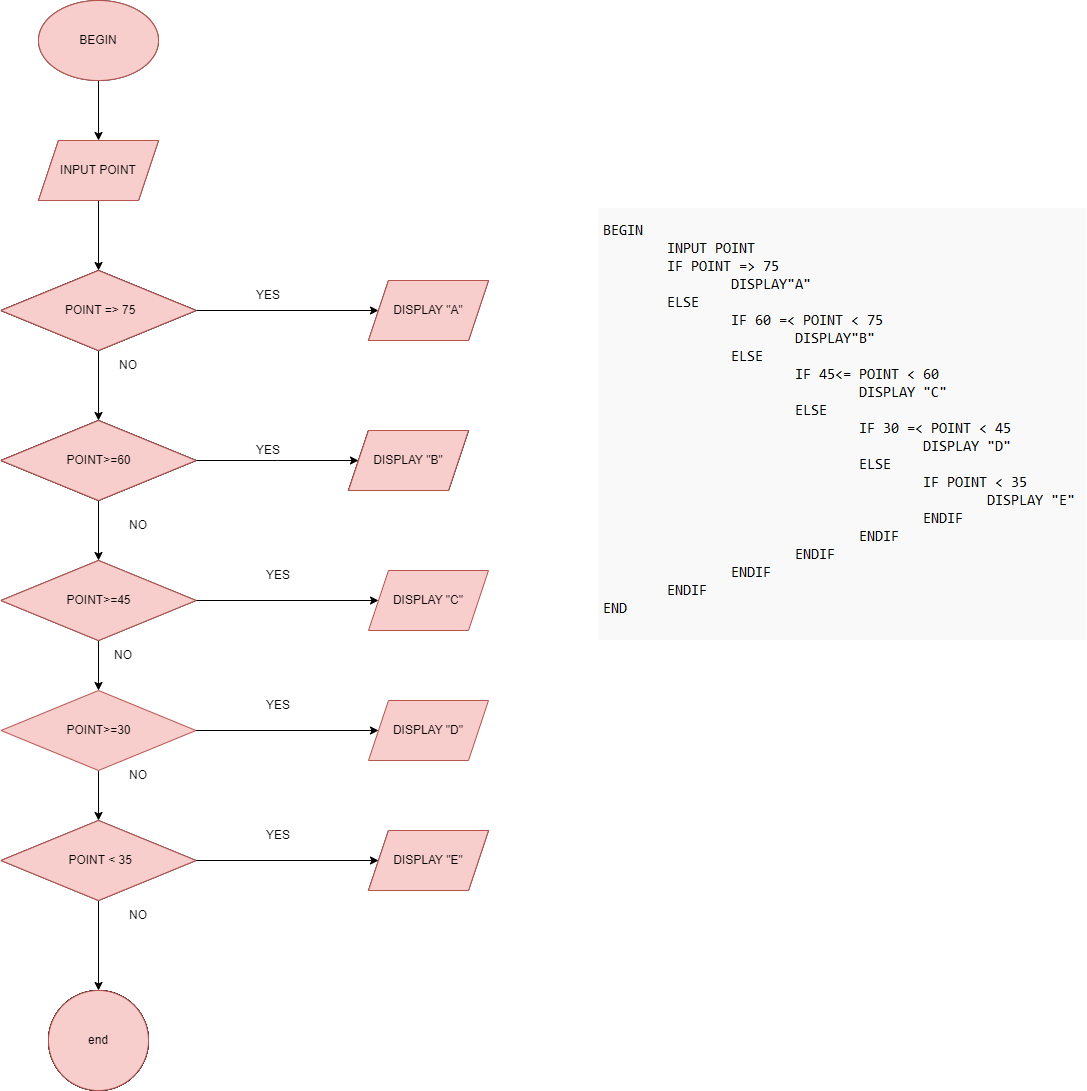

The diagram above was exported from draw.io. Its source (the exported page's mxGraphModel, read from the mxfile embedded in the PNG):
<mxGraphModel dx="1434" dy="1888" grid="1" gridSize="10" guides="1" tooltips="1" connect="1" arrows="1" fold="1" page="1" pageScale="1" pageWidth="850" pageHeight="1100" math="0" shadow="0">
  <root>
    <mxCell id="0" />
    <mxCell id="1" parent="0" />
    <mxCell id="HZok8NbPSuuXa8FDKaAP-50" value="" style="edgeStyle=orthogonalEdgeStyle;rounded=0;orthogonalLoop=1;jettySize=auto;html=1;" parent="1" source="HZok8NbPSuuXa8FDKaAP-37" target="HZok8NbPSuuXa8FDKaAP-38" edge="1">
      <mxGeometry relative="1" as="geometry" />
    </mxCell>
    <mxCell id="HZok8NbPSuuXa8FDKaAP-37" value="BEGIN" style="ellipse;whiteSpace=wrap;html=1;" parent="1" vertex="1">
      <mxGeometry x="310" y="-650" width="120" height="80" as="geometry" />
    </mxCell>
    <mxCell id="HZok8NbPSuuXa8FDKaAP-51" value="" style="edgeStyle=orthogonalEdgeStyle;rounded=0;orthogonalLoop=1;jettySize=auto;html=1;" parent="1" source="HZok8NbPSuuXa8FDKaAP-38" target="HZok8NbPSuuXa8FDKaAP-39" edge="1">
      <mxGeometry relative="1" as="geometry" />
    </mxCell>
    <mxCell id="HZok8NbPSuuXa8FDKaAP-38" value="INPUT POINT" style="shape=parallelogram;perimeter=parallelogramPerimeter;whiteSpace=wrap;html=1;fixedSize=1;" parent="1" vertex="1">
      <mxGeometry x="310" y="-510" width="120" height="60" as="geometry" />
    </mxCell>
    <mxCell id="HZok8NbPSuuXa8FDKaAP-52" value="" style="edgeStyle=orthogonalEdgeStyle;rounded=0;orthogonalLoop=1;jettySize=auto;html=1;" parent="1" source="HZok8NbPSuuXa8FDKaAP-39" target="HZok8NbPSuuXa8FDKaAP-40" edge="1">
      <mxGeometry relative="1" as="geometry" />
    </mxCell>
    <mxCell id="HZok8NbPSuuXa8FDKaAP-57" style="edgeStyle=orthogonalEdgeStyle;rounded=0;orthogonalLoop=1;jettySize=auto;html=1;entryX=0;entryY=0.5;entryDx=0;entryDy=0;" parent="1" source="HZok8NbPSuuXa8FDKaAP-39" target="HZok8NbPSuuXa8FDKaAP-45" edge="1">
      <mxGeometry relative="1" as="geometry" />
    </mxCell>
    <mxCell id="HZok8NbPSuuXa8FDKaAP-39" value="&amp;nbsp;POINT =&amp;gt; 75" style="rhombus;whiteSpace=wrap;html=1;" parent="1" vertex="1">
      <mxGeometry x="272.5" y="-380" width="195" height="80" as="geometry" />
    </mxCell>
    <mxCell id="HZok8NbPSuuXa8FDKaAP-53" value="" style="edgeStyle=orthogonalEdgeStyle;rounded=0;orthogonalLoop=1;jettySize=auto;html=1;" parent="1" source="HZok8NbPSuuXa8FDKaAP-40" target="HZok8NbPSuuXa8FDKaAP-41" edge="1">
      <mxGeometry relative="1" as="geometry" />
    </mxCell>
    <mxCell id="HZok8NbPSuuXa8FDKaAP-59" style="edgeStyle=orthogonalEdgeStyle;rounded=0;orthogonalLoop=1;jettySize=auto;html=1;" parent="1" source="HZok8NbPSuuXa8FDKaAP-40" edge="1">
      <mxGeometry relative="1" as="geometry">
        <mxPoint x="630" y="-190" as="targetPoint" />
      </mxGeometry>
    </mxCell>
    <mxCell id="HZok8NbPSuuXa8FDKaAP-40" value="&amp;nbsp;60 =&amp;lt; POINT &amp;lt; 75" style="rhombus;whiteSpace=wrap;html=1;" parent="1" vertex="1">
      <mxGeometry x="272.5" y="-230" width="195" height="80" as="geometry" />
    </mxCell>
    <mxCell id="HZok8NbPSuuXa8FDKaAP-54" value="" style="edgeStyle=orthogonalEdgeStyle;rounded=0;orthogonalLoop=1;jettySize=auto;html=1;" parent="1" source="HZok8NbPSuuXa8FDKaAP-41" target="HZok8NbPSuuXa8FDKaAP-42" edge="1">
      <mxGeometry relative="1" as="geometry" />
    </mxCell>
    <mxCell id="HZok8NbPSuuXa8FDKaAP-60" style="edgeStyle=orthogonalEdgeStyle;rounded=0;orthogonalLoop=1;jettySize=auto;html=1;" parent="1" source="HZok8NbPSuuXa8FDKaAP-41" target="HZok8NbPSuuXa8FDKaAP-47" edge="1">
      <mxGeometry relative="1" as="geometry" />
    </mxCell>
    <mxCell id="HZok8NbPSuuXa8FDKaAP-41" value="&amp;nbsp;45&amp;lt;= POINT &amp;lt; 60" style="rhombus;whiteSpace=wrap;html=1;" parent="1" vertex="1">
      <mxGeometry x="272.5" y="-90" width="195" height="80" as="geometry" />
    </mxCell>
    <mxCell id="HZok8NbPSuuXa8FDKaAP-55" value="" style="edgeStyle=orthogonalEdgeStyle;rounded=0;orthogonalLoop=1;jettySize=auto;html=1;" parent="1" source="HZok8NbPSuuXa8FDKaAP-42" target="HZok8NbPSuuXa8FDKaAP-43" edge="1">
      <mxGeometry relative="1" as="geometry" />
    </mxCell>
    <mxCell id="HZok8NbPSuuXa8FDKaAP-62" style="edgeStyle=orthogonalEdgeStyle;rounded=0;orthogonalLoop=1;jettySize=auto;html=1;" parent="1" source="HZok8NbPSuuXa8FDKaAP-42" target="HZok8NbPSuuXa8FDKaAP-48" edge="1">
      <mxGeometry relative="1" as="geometry" />
    </mxCell>
    <mxCell id="HZok8NbPSuuXa8FDKaAP-42" value="POINT&amp;gt;=30" style="rhombus;whiteSpace=wrap;html=1;fillColor=#f8cecc;strokeColor=#b85450;" parent="1" vertex="1">
      <mxGeometry x="272.5" y="40" width="195" height="80" as="geometry" />
    </mxCell>
    <mxCell id="HZok8NbPSuuXa8FDKaAP-56" value="" style="edgeStyle=orthogonalEdgeStyle;rounded=0;orthogonalLoop=1;jettySize=auto;html=1;" parent="1" source="HZok8NbPSuuXa8FDKaAP-43" target="HZok8NbPSuuXa8FDKaAP-44" edge="1">
      <mxGeometry relative="1" as="geometry" />
    </mxCell>
    <mxCell id="HZok8NbPSuuXa8FDKaAP-63" style="edgeStyle=orthogonalEdgeStyle;rounded=0;orthogonalLoop=1;jettySize=auto;html=1;" parent="1" source="HZok8NbPSuuXa8FDKaAP-43" target="HZok8NbPSuuXa8FDKaAP-49" edge="1">
      <mxGeometry relative="1" as="geometry" />
    </mxCell>
    <mxCell id="HZok8NbPSuuXa8FDKaAP-43" value="&amp;nbsp;POINT &amp;lt; 35" style="rhombus;whiteSpace=wrap;html=1;" parent="1" vertex="1">
      <mxGeometry x="272.5" y="170" width="195" height="80" as="geometry" />
    </mxCell>
    <mxCell id="HZok8NbPSuuXa8FDKaAP-44" value="end" style="ellipse;whiteSpace=wrap;html=1;" parent="1" vertex="1">
      <mxGeometry x="320" y="340" width="100" height="100" as="geometry" />
    </mxCell>
    <mxCell id="HZok8NbPSuuXa8FDKaAP-45" value="DISPLAY &quot;A&quot;" style="shape=parallelogram;perimeter=parallelogramPerimeter;whiteSpace=wrap;html=1;fixedSize=1;" parent="1" vertex="1">
      <mxGeometry x="640" y="-370" width="120" height="60" as="geometry" />
    </mxCell>
    <mxCell id="HZok8NbPSuuXa8FDKaAP-46" value="DISPLAY &quot;B&quot;" style="shape=parallelogram;perimeter=parallelogramPerimeter;whiteSpace=wrap;html=1;fixedSize=1;" parent="1" vertex="1">
      <mxGeometry x="620" y="-220" width="120" height="60" as="geometry" />
    </mxCell>
    <mxCell id="HZok8NbPSuuXa8FDKaAP-47" value="DISPLAY &quot;C&quot;" style="shape=parallelogram;perimeter=parallelogramPerimeter;whiteSpace=wrap;html=1;fixedSize=1;fillColor=#f8cecc;strokeColor=#b85450;" parent="1" vertex="1">
      <mxGeometry x="640" y="-80" width="120" height="60" as="geometry" />
    </mxCell>
    <mxCell id="HZok8NbPSuuXa8FDKaAP-48" value="DISPLAY &quot;D&quot;" style="shape=parallelogram;perimeter=parallelogramPerimeter;whiteSpace=wrap;html=1;fixedSize=1;fillColor=#f8cecc;strokeColor=#b85450;" parent="1" vertex="1">
      <mxGeometry x="640" y="50" width="120" height="60" as="geometry" />
    </mxCell>
    <mxCell id="HZok8NbPSuuXa8FDKaAP-49" value="DISPLAY &quot;E&quot;" style="shape=parallelogram;perimeter=parallelogramPerimeter;whiteSpace=wrap;html=1;fixedSize=1;" parent="1" vertex="1">
      <mxGeometry x="640" y="180" width="120" height="60" as="geometry" />
    </mxCell>
    <mxCell id="HZok8NbPSuuXa8FDKaAP-64" value="NO" style="text;html=1;strokeColor=none;fillColor=none;align=center;verticalAlign=middle;whiteSpace=wrap;rounded=0;" parent="1" vertex="1">
      <mxGeometry x="370" y="-300" width="60" height="30" as="geometry" />
    </mxCell>
    <mxCell id="HZok8NbPSuuXa8FDKaAP-65" value="NO" style="text;html=1;strokeColor=none;fillColor=none;align=center;verticalAlign=middle;whiteSpace=wrap;rounded=0;" parent="1" vertex="1">
      <mxGeometry x="380" y="-140" width="60" height="30" as="geometry" />
    </mxCell>
    <mxCell id="HZok8NbPSuuXa8FDKaAP-66" value="NO" style="text;html=1;strokeColor=none;fillColor=none;align=center;verticalAlign=middle;whiteSpace=wrap;rounded=0;" parent="1" vertex="1">
      <mxGeometry x="365" y="-10" width="60" height="30" as="geometry" />
    </mxCell>
    <mxCell id="HZok8NbPSuuXa8FDKaAP-67" value="NO" style="text;html=1;strokeColor=none;fillColor=none;align=center;verticalAlign=middle;whiteSpace=wrap;rounded=0;" parent="1" vertex="1">
      <mxGeometry x="380" y="110" width="60" height="30" as="geometry" />
    </mxCell>
    <mxCell id="HZok8NbPSuuXa8FDKaAP-68" value="NO" style="text;html=1;strokeColor=none;fillColor=none;align=center;verticalAlign=middle;whiteSpace=wrap;rounded=0;" parent="1" vertex="1">
      <mxGeometry x="380" y="250" width="60" height="30" as="geometry" />
    </mxCell>
    <mxCell id="HZok8NbPSuuXa8FDKaAP-69" value="YES" style="text;html=1;strokeColor=none;fillColor=none;align=center;verticalAlign=middle;whiteSpace=wrap;rounded=0;" parent="1" vertex="1">
      <mxGeometry x="510" y="-370" width="60" height="30" as="geometry" />
    </mxCell>
    <mxCell id="HZok8NbPSuuXa8FDKaAP-70" value="YES" style="text;html=1;strokeColor=none;fillColor=none;align=center;verticalAlign=middle;whiteSpace=wrap;rounded=0;" parent="1" vertex="1">
      <mxGeometry x="510" y="-215" width="60" height="30" as="geometry" />
    </mxCell>
    <mxCell id="HZok8NbPSuuXa8FDKaAP-72" value="YES" style="text;html=1;strokeColor=none;fillColor=none;align=center;verticalAlign=middle;whiteSpace=wrap;rounded=0;" parent="1" vertex="1">
      <mxGeometry x="520" y="-90" width="60" height="30" as="geometry" />
    </mxCell>
    <mxCell id="HZok8NbPSuuXa8FDKaAP-73" value="YES" style="text;html=1;strokeColor=none;fillColor=none;align=center;verticalAlign=middle;whiteSpace=wrap;rounded=0;" parent="1" vertex="1">
      <mxGeometry x="520" y="40" width="60" height="30" as="geometry" />
    </mxCell>
    <mxCell id="HZok8NbPSuuXa8FDKaAP-74" value="YES" style="text;html=1;strokeColor=none;fillColor=none;align=center;verticalAlign=middle;whiteSpace=wrap;rounded=0;" parent="1" vertex="1">
      <mxGeometry x="520" y="170" width="60" height="30" as="geometry" />
    </mxCell>
    <mxCell id="HZok8NbPSuuXa8FDKaAP-76" value="" style="shape=image;verticalLabelPosition=bottom;labelBackgroundColor=default;verticalAlign=top;aspect=fixed;imageAspect=0;image=data:image/png,(base64 omitted: 16464 chars);" parent="1" vertex="1">
      <mxGeometry x="870" y="-442" width="488" height="432" as="geometry" />
    </mxCell>
    <mxCell id="HZok8NbPSuuXa8FDKaAP-79" value="end" style="ellipse;whiteSpace=wrap;html=1;" parent="1" vertex="1">
      <mxGeometry x="320" y="340" width="100" height="100" as="geometry" />
    </mxCell>
    <mxCell id="HZok8NbPSuuXa8FDKaAP-80" value="&amp;nbsp;POINT &amp;lt; 35" style="rhombus;whiteSpace=wrap;html=1;fillColor=#f8cecc;strokeColor=#b85450;" parent="1" vertex="1">
      <mxGeometry x="272.5" y="170" width="195" height="80" as="geometry" />
    </mxCell>
    <mxCell id="HZok8NbPSuuXa8FDKaAP-82" value="&amp;nbsp;60 =&amp;lt; POINT &amp;lt; 75" style="rhombus;whiteSpace=wrap;html=1;" parent="1" vertex="1">
      <mxGeometry x="272.5" y="-230" width="195" height="80" as="geometry" />
    </mxCell>
    <mxCell id="HZok8NbPSuuXa8FDKaAP-83" value="&amp;nbsp;POINT =&amp;gt; 75" style="rhombus;whiteSpace=wrap;html=1;" parent="1" vertex="1">
      <mxGeometry x="272.5" y="-380" width="195" height="80" as="geometry" />
    </mxCell>
    <mxCell id="HZok8NbPSuuXa8FDKaAP-84" value="DISPLAY &quot;B&quot;" style="shape=parallelogram;perimeter=parallelogramPerimeter;whiteSpace=wrap;html=1;fixedSize=1;" parent="1" vertex="1">
      <mxGeometry x="620" y="-220" width="120" height="60" as="geometry" />
    </mxCell>
    <mxCell id="HZok8NbPSuuXa8FDKaAP-85" value="POINT&amp;gt;=60" style="rhombus;whiteSpace=wrap;html=1;fillColor=#f8cecc;strokeColor=#b85450;" parent="1" vertex="1">
      <mxGeometry x="272.5" y="-230" width="195" height="80" as="geometry" />
    </mxCell>
    <mxCell id="HZok8NbPSuuXa8FDKaAP-86" value="&amp;nbsp;POINT =&amp;gt; 75" style="rhombus;whiteSpace=wrap;html=1;fillColor=#f8cecc;strokeColor=#b85450;" parent="1" vertex="1">
      <mxGeometry x="272.5" y="-380" width="195" height="80" as="geometry" />
    </mxCell>
    <mxCell id="HZok8NbPSuuXa8FDKaAP-87" value="DISPLAY &quot;B&quot;" style="shape=parallelogram;perimeter=parallelogramPerimeter;whiteSpace=wrap;html=1;fixedSize=1;fillColor=#f8cecc;strokeColor=#b85450;" parent="1" vertex="1">
      <mxGeometry x="620" y="-220" width="120" height="60" as="geometry" />
    </mxCell>
    <mxCell id="HZok8NbPSuuXa8FDKaAP-88" value="INPUT POINT" style="shape=parallelogram;perimeter=parallelogramPerimeter;whiteSpace=wrap;html=1;fixedSize=1;fillColor=#f8cecc;strokeColor=#b85450;" parent="1" vertex="1">
      <mxGeometry x="310" y="-510" width="120" height="60" as="geometry" />
    </mxCell>
    <mxCell id="HZok8NbPSuuXa8FDKaAP-89" value="DISPLAY &quot;A&quot;" style="shape=parallelogram;perimeter=parallelogramPerimeter;whiteSpace=wrap;html=1;fixedSize=1;fillColor=#f8cecc;strokeColor=#b85450;" parent="1" vertex="1">
      <mxGeometry x="640" y="-370" width="120" height="60" as="geometry" />
    </mxCell>
    <mxCell id="HZok8NbPSuuXa8FDKaAP-90" value="BEGIN" style="ellipse;whiteSpace=wrap;html=1;fillColor=#f8cecc;strokeColor=#b85450;" parent="1" vertex="1">
      <mxGeometry x="310" y="-650" width="120" height="80" as="geometry" />
    </mxCell>
    <mxCell id="HZok8NbPSuuXa8FDKaAP-91" value="POINT&amp;gt;=45" style="rhombus;whiteSpace=wrap;html=1;fillColor=#f8cecc;strokeColor=#b85450;" parent="1" vertex="1">
      <mxGeometry x="272.5" y="-90" width="195" height="80" as="geometry" />
    </mxCell>
    <mxCell id="HZok8NbPSuuXa8FDKaAP-92" value="end" style="ellipse;whiteSpace=wrap;html=1;" parent="1" vertex="1">
      <mxGeometry x="320" y="340" width="100" height="100" as="geometry" />
    </mxCell>
    <mxCell id="HZok8NbPSuuXa8FDKaAP-93" value="end" style="ellipse;whiteSpace=wrap;html=1;" parent="1" vertex="1">
      <mxGeometry x="320" y="340" width="100" height="100" as="geometry" />
    </mxCell>
    <mxCell id="HZok8NbPSuuXa8FDKaAP-94" value="DISPLAY &quot;E&quot;" style="shape=parallelogram;perimeter=parallelogramPerimeter;whiteSpace=wrap;html=1;fixedSize=1;fillColor=#f8cecc;strokeColor=#b85450;" parent="1" vertex="1">
      <mxGeometry x="640" y="180" width="120" height="60" as="geometry" />
    </mxCell>
    <mxCell id="HZok8NbPSuuXa8FDKaAP-95" value="end" style="ellipse;whiteSpace=wrap;html=1;fillColor=#f8cecc;strokeColor=#b85450;" parent="1" vertex="1">
      <mxGeometry x="320" y="340" width="100" height="100" as="geometry" />
    </mxCell>
  </root>
</mxGraphModel>